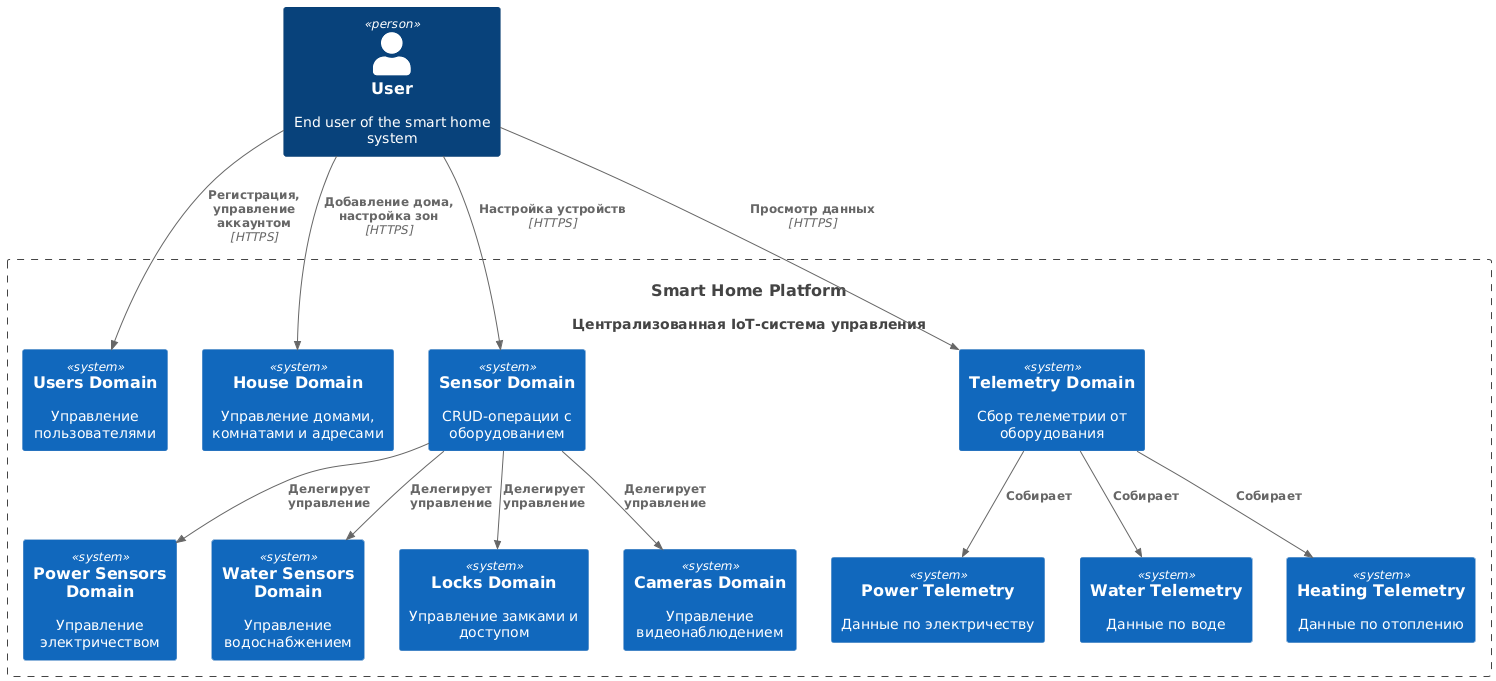

The diagram above was rendered by PlantUML. Its source (embedded in the PNG):
@startuml
!includeurl https://raw.githubusercontent.com/plantuml-stdlib/C4-PlantUML/master/C4_Context.puml

'--- Actors
Person(user, "User", "End user of the smart home system")

'--- Core system
System(system, "Smart Home Platform", "Централизованная IoT-система управления")

'--- Domains as Bounded Contexts
System_Boundary(system, "Smart Home Platform") {

  System(usersDomain, "Users Domain", "Управление пользователями")
  System(houseDomain, "House Domain", "Управление домами, комнатами и адресами")
  
  System(sensorDomain, "Sensor Domain", "CRUD-операции с оборудованием")
  System(sensorPowerDomain, "Power Sensors Domain", "Управление электричеством")
  System(sensorWaterDomain, "Water Sensors Domain", "Управление водоснабжением")
  System(sensorLocksDomain, "Locks Domain", "Управление замками и доступом")
  System(sensorCamerasDomain, "Cameras Domain", "Управление видеонаблюдением")

  System(telemetryDomain, "Telemetry Domain", "Сбор телеметрии от оборудования")
  System(telemetryPowerDomain, "Power Telemetry", "Данные по электричеству")
  System(telemetryWaterDomain, "Water Telemetry", "Данные по воде")
  System(telemetryHeatingDomain, "Heating Telemetry", "Данные по отоплению")
}

'--- Relations
Rel(user, usersDomain, "Регистрация, управление аккаунтом", "HTTPS")
Rel(user, houseDomain, "Добавление дома, настройка зон", "HTTPS")
Rel(user, sensorDomain, "Настройка устройств", "HTTPS")
Rel(user, telemetryDomain, "Просмотр данных", "HTTPS")

Rel(sensorDomain, sensorPowerDomain, "Делегирует управление")
Rel(sensorDomain, sensorWaterDomain, "Делегирует управление")
Rel(sensorDomain, sensorLocksDomain, "Делегирует управление")
Rel(sensorDomain, sensorCamerasDomain, "Делегирует управление")

Rel(telemetryDomain, telemetryPowerDomain, "Собирает")
Rel(telemetryDomain, telemetryWaterDomain, "Собирает")
Rel(telemetryDomain, telemetryHeatingDomain, "Собирает")
@enduml